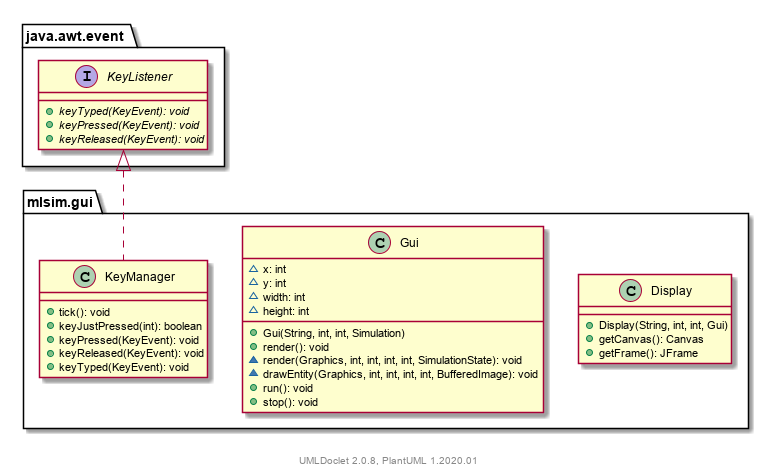

The diagram above was rendered by PlantUML. Its source (embedded in the PNG):
@startuml
    namespace mlsim.gui {

        class Display [[../mlsim/gui/Display.html]] {
            +Display(String, int, int, Gui)
            +getCanvas(): Canvas
            +getFrame(): JFrame
        }

        class Gui [[../mlsim/gui/Gui.html]] {
            ~x: int
            ~y: int
            ~width: int
            ~height: int
            +Gui(String, int, int, Simulation)
            +render(): void
            ~render(Graphics, int, int, int, int, SimulationState): void
            ~drawEntity(Graphics, int, int, int, int, BufferedImage): void
            +run(): void
            +stop(): void
        }

        class KeyManager [[../mlsim/gui/KeyManager.html]] {
            +tick(): void
            +keyJustPressed(int): boolean
            +keyPressed(KeyEvent): void
            +keyReleased(KeyEvent): void
            +keyTyped(KeyEvent): void
        }

        java.awt.event.KeyListener <|.. KeyManager
    }

    namespace java.awt.event {
        interface KeyListener {
            {abstract} +keyTyped(KeyEvent): void
            {abstract} +keyPressed(KeyEvent): void
            {abstract} +keyReleased(KeyEvent): void
        }
    }

    center footer UMLDoclet 2.0.8, PlantUML 1.2020.01
@enduml